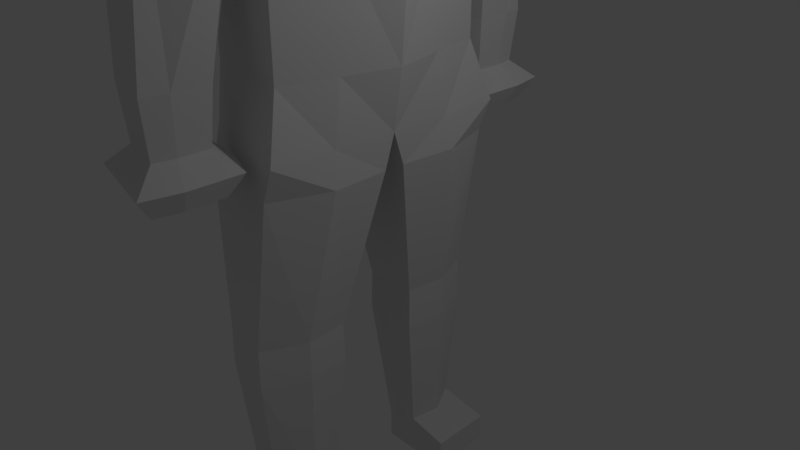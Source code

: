 # Source: human.blend  (saved by Blender 2.79.0; exported with 4.5.12 LTS)
import bpy
from mathutils import Matrix  # noqa: F401  (used for matrix-valued properties, if any)

bpy.ops.wm.read_factory_settings(use_empty=True)
scene = bpy.context.scene
scene.name = 'Scene'

# ---- collections
col_collection_1 = bpy.data.collections.new('Collection 1'); scene.collection.children.link(col_collection_1)

# ---- materials (node trees are filled in below, after node groups)
mat_material = bpy.data.materials.new('Material')
mat_material.alpha_threshold = 0.0
mat_material.use_transparent_shadow = False
mat_material.roughness = 0.5
mat_material.line_color = (0.0, 0.0, 0.0, 1.0)

# ---- material node trees

# ---- world
world_world = bpy.data.worlds.new('World'); scene.world = world_world
world_world.color = (0.05088, 0.05088, 0.05088)
world_world.use_sun_shadow = False
world_world.sun_shadow_jitter_overblur = 0.0
world_world.cycles.sampling_method = 'MANUAL'

# ---- cameras
cam_camera = bpy.data.cameras.new('Camera')
cam_camera.clip_end = 100.0
cam_camera.lens = 35.0
cam_camera.sensor_width = 32.0
cam_camera.sensor_height = 18.0
cam_camera.ortho_scale = 7.314
cam_camera.dof.focus_distance = 0.0
cam_camera.dof.aperture_fstop = 128.0

# ---- lights
light_lamp = bpy.data.lights.new('Lamp', 'POINT')
light_lamp.transmission_factor = 0.0
light_lamp.cutoff_distance = 30.0
light_lamp.energy = 100.0
light_lamp.shadow_buffer_clip_start = 1.001
light_lamp.shadow_soft_size = 0.1
light_lamp.shadow_maximum_resolution = 0.006
light_lamp.use_absolute_resolution = True

# ---- meshes
me_cube = bpy.data.meshes.new('Cube')
me_cube.from_pydata([(0.6065, 1.001, 7.525), (-0.06629, 1.039, 6.698), (-0.7782, 0.8526, 7.252), (0.7782, 0.8526, 9.252), (-0.803, 0.6976, 6.707), (-0.05602, 1.766e-07, 6.429), (-0.7782, 0.8526, 9.252), (0.9531, 6.641e-09, 6.619), (-0.01179, 1.044, 7.027), (0.9531, 1.044, 8.252), (-0.8359, 2.456e-07, 6.699), (0.609, 1.788e-07, 6.161), (-0.9531, 2.527e-07, 7.237), (-1.196, 2.384e-07, 6.161), (-0.9531, 1.044, 8.252), (0.9531, -6.186e-07, 9.477), (2.799e-07, 1.044, 9.477), (-0.9559, 1.533, 6.161), (-0.9531, 1.4e-07, 9.477), (2.728e-07, 1.477, 8.252), (-1.348, 2.219e-07, 8.252), (0.04349, 1.725, 6.161), (1.293, -3.924e-07, 7.879), (-1.157e-07, -1.302e-07, 9.984), (-0.05602, 1.743e-07, 6.696), (0.4841, 1.788e-07, 1.79), (0.4419, 1.725, 1.79), (-1.196, 2.384e-07, 1.79), (-1.09, 1.357, 1.847), (-0.6588, 0.8824, 7.217), (-0.7145, 2.348e-07, 6.657), (-0.657, 0.8824, 9.287), (-0.6883, 0.7508, 6.705), (-0.8046, 1.112, 8.252), (-1.01, 2.291e-07, 6.161), (-0.4, 1.563, 6.161), (-0.8046, 9.792e-08, 9.556), (-0.8134, 2.405e-07, 7.153), (-0.576, 2.291e-07, 1.79), (-0.5216, 1.563, 1.79), (-1.076, 1.533, 5.32), (-1.37, 2.384e-07, 5.32), (1.028, 1.788e-07, 5.047), (0.2754, 1.725, 5.047), (-1.01, 2.291e-07, 5.047), (-1.076, 1.533, 5.106), (0.926, 1.788e-07, 4.568), (-1.01, 2.291e-07, 4.833), (-0.5365, 1.563, 5.106), (-1.37, 2.384e-07, 5.106), (0.2754, 1.725, 4.833), (-1.038, 1.296, 4.1), (0.7355, 1.788e-07, 4.1), (-0.8673, 2.291e-07, 4.1), (-0.8129, 1.326, 4.1), (-1.054, 2.384e-07, 4.1), (0.2651, 1.488, 4.1), (-1.038, 1.296, 2.594), (0.609, 1.788e-07, 2.594), (-0.8673, 2.291e-07, 2.594), (-0.3789, 1.326, 2.594), (-1.054, 2.384e-07, 2.594), (0.2651, 1.488, 2.594), (-0.13, 2.525, 5.506), (-1.003, 2.472, 5.52), (-0.5181, 2.548, 5.52), (-0.03032, 2.023, 2.688), (-0.03032, 2.506, 2.688), (-0.09101, 2.827, 2.688), (0.1826, 1.85, 1.727), (-0.8154, 2.342, 2.688), (-0.8154, 1.859, 2.688), (-0.3964, 1.885, 2.688), (-0.457, 2.765, 2.688), (-0.8761, 2.663, 2.688), (0.4841, 0.1423, 1.346), (0.2683, 1.725, 1.346), (-0.576, 0.1423, 1.346), (-0.8126, 0.1423, 1.346), (-1.016, 1.533, 1.346), (-0.5216, 1.563, 1.346), (0.1435, 0.582, -0.7305), (-0.05861, 1.749, -0.7305), (-0.4335, 0.582, -0.7305), (-0.6099, 0.582, -0.7305), (-0.8179, 1.619, -0.7305), (-0.3967, 1.64, -0.7305), (0.1557, 0.5726, -1.281), (-0.0469, 1.76, -1.281), (-0.4387, 0.5726, -1.281), (-0.6172, 0.5726, -1.281), (-0.825, 1.628, -1.281), (-0.4012, 1.648, -1.281), (0.1001, 0.7205, -3.001), (-0.09511, 1.607, -3.001), (-0.2335, 0.7205, -3.158), (-0.3796, 0.7205, -3.158), (-0.59, 1.508, -3.158), (-0.2056, 1.524, -3.158), (0.1001, 0.7205, -3.557), (0.07845, 1.607, -3.557), (-0.2838, 0.7205, -3.557), (-0.3796, 0.7205, -3.557), (-0.5394, 1.508, -3.557), (-0.4181, 1.524, -3.557), (0.6438, 0.7539, -3.158), (0.6221, 1.64, -3.158), (0.6438, 0.7539, -3.557), (0.6221, 1.64, -3.557), (-0.08977, 2.072, 1.983), (-0.08977, 2.485, 1.983), (-0.1416, 2.759, 1.983), (0.009776, 1.99, 1.429), (-0.7607, 2.345, 1.983), (-0.7607, 1.932, 1.983), (-0.4026, 1.954, 1.983), (-0.4544, 2.706, 1.983), (-0.8125, 2.618, 1.983), (0.1826, 2.587, 1.727), (0.09007, 3.075, 1.727), (-1.015, 2.336, 1.727), (-1.015, 1.599, 1.727), (-0.3757, 1.638, 1.727), (-0.4682, 2.953, 1.727), (-1.107, 2.825, 1.727), (0.009776, 2.52, 1.429), (-0.05682, 2.872, 1.429), (0.009776, 1.99, 1.429), (-0.8517, 2.34, 1.429), (-0.8517, 1.81, 1.429), (-0.3919, 1.838, 1.429), (-0.4585, 2.809, 1.429), (-0.9183, 2.692, 1.429), (0.009776, 2.52, 1.429), (-0.05682, 2.872, 1.429), (-0.8517, 2.34, 1.429), (-0.8517, 1.81, 1.429), (-0.3919, 1.838, 1.429), (-0.4585, 2.809, 1.429), (-0.9183, 2.692, 1.429), (-0.8656, 0.4263, 7.245), (-0.8195, 0.3488, 6.703), (-0.8656, 0.4263, 9.365), (0.694, 0.575, 7.209), (-0.06116, 0.5196, 6.563), (0.8656, 0.4263, 9.365), (-1.15, 0.5221, 8.252), (0.3262, 0.8624, 6.161), (-1.076, 0.7666, 6.161), (1.123, 0.5221, 8.154), (8.207e-08, 0.5221, 9.731), (-0.03391, 0.5221, 6.862), (0.463, 0.8624, 1.79), (-1.188, 0.7666, 1.79), (-0.7308, 0.4412, 9.422), (0.6518, 0.8624, 5.047), (-1.223, 0.7666, 5.32), (0.5515, 0.8624, 4.701), (-1.223, 0.7666, 5.106), (0.4371, 0.7439, 4.1), (-1.046, 0.6481, 4.1), (0.4371, 0.7439, 2.594), (-1.046, 0.6481, 2.594), (0.5338, 0.9336, 1.346), (-1.188, 0.8378, 1.346), (0.2, 1.166, -0.7305), (-0.9883, 1.101, -0.7305), (0.2119, 1.166, -1.281), (-0.9955, 1.1, -1.281), (0.1601, 1.164, -3.001), (-0.7592, 1.114, -3.158), (0.0893, 1.164, -3.557), (-0.7592, 1.114, -3.557), (-0.6535, 1.122, -3.557), (0.6329, 1.197, -3.158), (0.6329, 1.197, -3.557), (0.5134, 0.9956, 7.999), (-0.9087, 0.9956, 7.999), (-0.002989, 1.367, 7.942), (-1.248, 2.297e-07, 7.995), (1.207, -2.913e-07, 7.691), (-0.7677, 1.053, 7.99), (0.5056, 0.5716, 7.822), (-1.078, 0.4978, 7.997)], [], [(29, 8, 1, 32), (162, 57, 28, 153), (140, 2, 4, 141), (32, 1, 21, 35), (146, 142, 6, 14), (181, 29, 2, 177), (31, 33, 14, 6), (3, 9, 19, 16), (176, 0, 8, 178), (183, 146, 14, 177), (151, 24, 5, 144), (144, 5, 11, 147), (37, 12, 10, 30), (182, 149, 22, 180), (149, 145, 15, 22), (30, 10, 13, 34), (145, 150, 23, 15), (154, 142, 18, 36), (141, 4, 17, 148), (143, 7, 24, 151), (28, 39, 80, 79), (161, 58, 25, 152), (60, 62, 26, 39), (59, 61, 27, 38), (58, 59, 38, 25), (57, 60, 39, 28), (39, 26, 76, 80), (150, 154, 36, 23), (5, 30, 34, 11), (24, 37, 30, 5), (16, 19, 33, 31), (178, 8, 29, 181), (4, 32, 35, 17), (2, 29, 32, 4), (40, 17, 64), (11, 34, 44, 42), (34, 13, 41, 44), (21, 43, 63), (147, 11, 42, 155), (148, 17, 40, 156), (43, 50, 66, 67), (42, 44, 47, 46), (44, 41, 49, 47), (63, 43, 67, 68), (155, 42, 46, 157), (156, 40, 45, 158), (45, 48, 54, 51), (46, 47, 53, 52), (47, 49, 55, 53), (48, 50, 56, 54), (157, 46, 52, 159), (158, 45, 51, 160), (51, 54, 60, 57), (52, 53, 59, 58), (53, 55, 61, 59), (54, 56, 62, 60), (159, 52, 58, 161), (160, 51, 57, 162), (17, 35, 65, 64), (35, 21, 63, 65), (65, 63, 68, 73), (48, 45, 71, 72), (68, 67, 110, 111), (66, 72, 115, 109), (73, 68, 111, 116), (67, 66, 109, 110), (45, 40, 70, 71), (50, 48, 72, 66), (40, 64, 74, 70), (64, 65, 73, 74), (164, 79, 85, 166), (75, 77, 83, 81), (38, 27, 78, 77), (25, 38, 77, 75), (153, 28, 79, 164), (152, 25, 75, 163), (85, 86, 92, 91), (86, 82, 88, 92), (163, 75, 81, 165), (80, 76, 82, 86), (79, 80, 86, 85), (77, 78, 84, 83), (168, 91, 97, 170), (87, 89, 95, 93), (83, 84, 90, 89), (81, 83, 89, 87), (166, 85, 91, 168), (165, 81, 87, 167), (95, 96, 102, 101), (97, 98, 104, 103), (167, 87, 93, 169), (92, 88, 94, 98), (91, 92, 98, 97), (89, 90, 96, 95), (173, 101, 102, 172), (171, 99, 101, 173), (93, 95, 101, 99), (170, 97, 103, 172), (171, 100, 108, 175), (98, 94, 100, 104), (174, 105, 107, 175), (100, 94, 106, 108), (169, 93, 105, 174), (93, 99, 107, 105), (109, 115, 122, 69), (116, 111, 119, 123), (110, 109, 69, 118), (114, 113, 120, 121), (70, 74, 117, 113), (74, 73, 116, 117), (72, 71, 114, 115), (71, 70, 113, 114), (121, 120, 128, 129), (122, 121, 129, 130), (124, 123, 131, 132), (120, 124, 132, 128), (111, 110, 118, 119), (113, 117, 124, 120), (117, 116, 123, 124), (115, 114, 121, 122), (130, 129, 136, 137), (132, 131, 138, 139), (127, 137, 136, 135, 139, 138, 134, 133), (128, 132, 139, 135), (118, 69, 112, 125), (123, 119, 126, 131), (69, 122, 130, 112), (119, 118, 125, 126), (129, 128, 135, 136), (125, 112, 127, 133), (131, 126, 134, 138), (112, 130, 137, 127), (126, 125, 133, 134), (94, 169, 174, 106), (106, 174, 175, 108), (99, 171, 175, 107), (96, 170, 172, 102), (100, 171, 173, 104), (104, 173, 172, 103), (88, 167, 169, 94), (82, 165, 167, 88), (84, 166, 168, 90), (90, 168, 170, 96), (76, 163, 165, 82), (26, 152, 163, 76), (27, 153, 164, 78), (78, 164, 166, 84), (55, 160, 162, 61), (56, 159, 161, 62), (49, 158, 160, 55), (50, 157, 159, 56), (41, 156, 158, 49), (43, 155, 157, 50), (13, 148, 156, 41), (21, 147, 155, 43), (16, 31, 154, 150), (62, 161, 152, 26), (0, 143, 151, 8), (10, 141, 148, 13), (31, 6, 142, 154), (3, 16, 150, 145), (9, 3, 145, 149), (176, 9, 149, 182), (1, 144, 147, 21), (8, 151, 144, 1), (179, 20, 146, 183), (20, 18, 142, 146), (12, 140, 141, 10), (61, 162, 153, 27), (12, 179, 183, 140), (0, 176, 182, 143), (19, 178, 181, 33), (143, 182, 180, 7), (140, 183, 177, 2), (9, 176, 178, 19), (33, 181, 177, 14)])
me_cube.materials.append(mat_material)
me_cube.use_remesh_preserve_volume = False
me_cube.use_remesh_preserve_attributes = False
me_cube.use_mirror_vertex_groups = False
me_cube.update()

# ---- objects
ob_cube = bpy.data.objects.new('Cube', me_cube)
ob_lamp = bpy.data.objects.new('Lamp', light_lamp)
ob_camera = bpy.data.objects.new('Camera', cam_camera)

# ---- transforms, parenting, visibility, modifiers, constraints
ob_cube.location = (0.0, 0.0, 0.0)
ob_cube.lock_rotations_4d = False
ob_cube.empty_display_type = 'ARROWS'
ob_cube.lineart.crease_threshold = 0.0
_m = ob_cube.modifiers.new('Mirror', 'MIRROR')
_m.use_axis = (False, True, False)
ob_lamp.location = (4.076, 1.005, 5.904)
ob_lamp.rotation_euler = (0.6503, 0.05522, 1.866)
ob_lamp.lock_rotations_4d = False
ob_lamp.empty_display_type = 'ARROWS'
ob_lamp.color = (0.0, 0.0, 0.0, 0.0)
ob_lamp.lineart.crease_threshold = 0.0
ob_camera.location = (7.481, -6.508, 5.344)
ob_camera.rotation_euler = (1.109, 0.0, 0.8149)
ob_camera.lock_rotations_4d = False
ob_camera.empty_display_type = 'ARROWS'
ob_camera.color = (0.0, 0.0, 0.0, 0.0)
ob_camera.display_type = 'WIRE'
ob_camera.lineart.crease_threshold = 0.0

# ---- collection membership
col_collection_1.objects.link(ob_cube)
col_collection_1.objects.link(ob_lamp)
col_collection_1.objects.link(ob_camera)

# ---- scene / render settings (as saved in the file)
scene.camera = ob_camera
scene.frame_start = 1; scene.frame_end = 250; scene.frame_set(211)
scene.render.engine = 'BLENDER_EEVEE_NEXT'
scene.render.resolution_percentage = 50
scene.render.dither_intensity = 0.0
scene.cycles.use_denoising = False
scene.cycles.samples = 128
scene.cycles.sampling_pattern = 'TABULATED_SOBOL'
scene.cycles.use_adaptive_sampling = False
scene.cycles.use_light_tree = False
scene.cycles.blur_glossy = 0.0
scene.cycles.sample_clamp_indirect = 0.0
scene.view_settings.view_transform = 'Standard'
bpy.context.view_layer.update()
